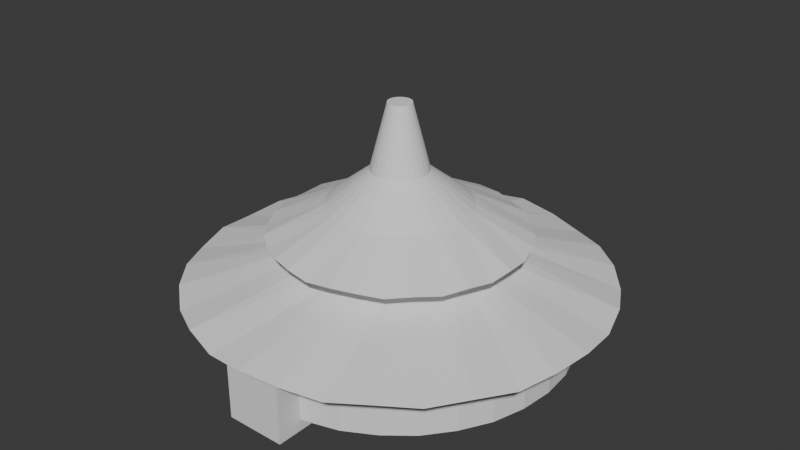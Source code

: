 # Source: hut.blend  (saved by Blender 4.3.34; exported with 4.5.12 LTS)
import bpy
from mathutils import Matrix  # noqa: F401  (used for matrix-valued properties, if any)

bpy.ops.wm.read_factory_settings(use_empty=True)
scene = bpy.context.scene
scene.name = 'Scene'

# ---- collections
col_collection = bpy.data.collections.new('Collection'); scene.collection.children.link(col_collection)

# ---- world
world_world = bpy.data.worlds.new('World'); scene.world = world_world
world_world.use_nodes = True; world_world.node_tree.nodes.clear()
_N = world_world.node_tree.nodes; _L = world_world.node_tree.links
n0 = _N.new('ShaderNodeOutputWorld'); n0.name = 'World Output'; n0.location = (300, 300)
n1 = _N.new('ShaderNodeBackground'); n1.name = 'Background'; n1.location = (10, 300)
n1.inputs[0].default_value = (0.05088, 0.05088, 0.05088, 1.0)
_L.new(n1.outputs[0], n0.inputs[0])
n0.is_active_output = True
world_world.color = (0.05088, 0.05088, 0.05088)
world_world.sun_shadow_jitter_overblur = 0.0

# ---- meshes
me_cylinder = bpy.data.meshes.new('Cylinder')
me_cylinder.from_pydata([(0.0, 28.11, 0.295), (0.0, 15.73, 15.11), (5.483, 27.57, 0.2896), (3.069, 15.43, 15.11), (10.76, 25.97, 0.2228), (6.019, 14.53, 14.94), (15.62, 23.37, 0.2896), (8.739, 13.08, 15.11), (19.87, 19.87, 0.2896), (11.12, 11.12, 14.94), (23.37, 15.62, 0.2228), (13.08, 8.739, 15.11), (25.97, 10.76, 0.2896), (14.53, 6.019, 15.11), (27.57, 5.483, 0.2228), (15.43, 3.069, 14.94), (28.11, 0.0, 0.2896), (15.73, 0.0, 15.11), (27.57, -5.483, 0.2896), (15.43, -3.069, 14.94), (25.97, -10.76, 0.2228), (14.53, -6.019, 15.11), (23.37, -15.62, 0.2896), (13.08, -8.739, 14.94), (19.87, -19.87, 0.2228), (11.12, -11.12, 15.11), (15.62, -23.37, 0.2896), (8.739, -13.08, 14.94), (10.76, -25.97, 0.2228), (6.019, -14.53, 15.11), (5.483, -27.57, 0.2896), (3.069, -15.43, 15.11), (0.0, -28.11, 0.2896), (0.0, -15.73, 14.94), (-5.483, -27.57, 0.2228), (-3.069, -15.43, 15.11), (-10.76, -25.97, 0.2896), (-6.019, -14.53, 15.11), (-15.62, -23.37, 0.2228), (-8.739, -13.08, 14.94), (-19.87, -19.87, 0.2896), (-11.12, -11.12, 15.11), (-23.37, -15.62, 0.2896), (-13.08, -8.739, 14.94), (-25.97, -10.76, 0.2228), (-14.53, -6.019, 15.11), (-27.57, -5.483, 0.2896), (-15.43, -3.069, 15.11), (-28.11, 0.0, 0.2228), (-15.73, 0.0, 14.94), (-27.57, 5.483, 0.2896), (-15.43, 3.069, 15.11), (-25.97, 10.76, 0.2896), (-14.53, 6.019, 14.94), (-23.37, 15.62, 0.2228), (-13.08, 8.739, 15.11), (-19.87, 19.87, 0.2896), (-11.12, 11.12, 15.11), (-15.62, 23.37, 0.2896), (-8.739, 13.08, 14.94), (-10.76, 25.97, 0.2228), (-6.019, 14.53, 15.11), (-5.483, 27.57, 0.2896), (-3.069, 15.43, 14.94), (5.483, 27.57, 9.88), (0.0, 28.11, 10.28), (10.76, 25.97, 9.538), (15.62, 23.37, 9.88), (19.87, 19.87, 9.88), (23.37, 15.62, 9.538), (25.97, 10.76, 9.88), (27.57, 5.483, 9.538), (28.11, 0.0, 9.88), (27.57, -5.483, 9.88), (25.97, -10.76, 9.538), (23.37, -15.62, 9.88), (19.87, -19.87, 9.538), (15.62, -23.37, 9.88), (10.76, -25.97, 9.538), (5.483, -27.57, 9.88), (0.0, -28.11, 9.88), (-5.483, -27.57, 9.538), (-10.76, -25.97, 9.88), (-15.62, -23.37, 9.538), (-19.87, -19.87, 9.88), (-23.37, -15.62, 9.88), (-25.97, -10.76, 9.538), (-27.57, -5.483, 9.88), (-28.11, 0.0, 9.538), (-27.57, 5.483, 9.88), (-25.97, 10.76, 9.88), (-23.37, 15.62, 9.538), (-19.87, 19.87, 9.88), (-15.62, 23.37, 9.88), (-10.76, 25.97, 9.538), (-5.483, 27.57, 9.88), (2.543e-07, 11.51, 22.4), (2.245, 11.29, 22.4), (4.404, 10.63, 22.36), (6.393, 9.568, 22.4), (8.137, 8.137, 22.36), (9.568, 6.393, 22.4), (10.63, 4.404, 22.4), (11.29, 2.245, 22.36), (11.51, 5.6e-08, 22.4), (11.29, -2.245, 22.36), (10.63, -4.404, 22.4), (9.568, -6.393, 22.36), (8.137, -8.137, 22.4), (6.393, -9.568, 22.36), (4.404, -10.63, 22.4), (2.245, -11.29, 22.4), (2.543e-07, -11.51, 22.36), (-2.245, -11.29, 22.4), (-4.404, -10.63, 22.4), (-6.393, -9.568, 22.36), (-8.137, -8.137, 22.4), (-9.568, -6.393, 22.36), (-10.63, -4.404, 22.4), (-11.29, -2.245, 22.4), (-11.51, 5.6e-08, 22.36), (-11.29, 2.245, 22.4), (-10.63, 4.404, 22.36), (-9.568, 6.393, 22.4), (-8.137, 8.137, 22.4), (-6.393, 9.568, 22.36), (-4.404, 10.63, 22.4), (-2.245, 11.29, 22.36), (-1.498e-08, 34.01, 10.28), (6.636, 33.36, 9.64), (13.02, 31.43, 9.122), (18.9, 28.28, 9.64), (24.05, 24.05, 9.64), (28.28, 18.9, 9.122), (31.43, 13.02, 9.64), (33.36, 6.636, 9.122), (34.01, -2.493e-07, 9.64), (33.36, -6.636, 9.64), (31.43, -13.02, 9.122), (28.28, -18.9, 9.64), (24.05, -24.05, 9.122), (18.9, -28.28, 9.64), (13.02, -31.43, 9.122), (6.636, -33.36, 9.64), (-1.498e-08, -34.01, 9.64), (-6.636, -33.36, 9.122), (-13.02, -31.43, 9.64), (-18.9, -28.28, 9.122), (-24.05, -24.05, 9.64), (-28.28, -18.9, 9.64), (-31.43, -13.02, 9.122), (-33.36, -6.636, 9.64), (-34.01, -2.493e-07, 9.122), (-33.36, 6.636, 9.64), (-31.43, 13.02, 9.64), (-28.28, 18.9, 9.122), (-24.05, 24.05, 9.64), (-18.9, 28.28, 9.64), (-13.02, 31.43, 9.122), (-6.636, 33.36, 9.64), (-18.99, -7.868, 17.86), (-20.16, -4.011, 17.86), (20.16, -4.011, 17.5), (18.99, -7.868, 17.86), (-20.56, 1.188e-08, 17.5), (17.09, -11.42, 17.5), (-20.16, 4.011, 17.86), (14.54, -14.54, 17.86), (-18.99, 7.868, 17.5), (11.42, -17.09, 17.5), (-17.09, 11.42, 17.86), (7.868, -18.99, 17.86), (2.763e-07, 20.56, 17.86), (4.011, 20.16, 17.86), (-14.54, 14.54, 17.86), (4.011, -20.16, 17.86), (7.868, 18.99, 17.5), (-11.42, 17.09, 17.5), (2.763e-07, -20.56, 17.5), (11.42, 17.09, 17.86), (-7.868, 18.99, 17.86), (-4.011, -20.16, 17.86), (14.54, 14.54, 17.5), (-4.011, 20.16, 17.5), (-7.868, -18.99, 17.86), (17.09, 11.42, 17.86), (-11.42, -17.09, 17.5), (18.99, 7.868, 17.86), (-14.54, -14.54, 17.86), (20.16, 4.011, 17.5), (-17.09, -11.42, 17.5), (20.56, 1.188e-08, 17.86), (-15.43, -3.069, 18.17), (14.53, -6.019, 18.17), (-15.73, 0.0, 17.98), (13.08, -8.739, 17.98), (-15.43, 3.069, 18.17), (11.12, -11.12, 18.17), (-14.53, 6.019, 17.98), (8.739, -13.08, 17.98), (-13.08, 8.739, 18.17), (6.019, -14.53, 18.17), (3.069, 15.43, 18.17), (-11.12, 11.12, 18.17), (3.069, -15.43, 18.17), (6.019, 14.53, 17.98), (-8.739, 13.08, 17.98), (1.771e-07, -15.73, 17.98), (8.739, 13.08, 18.17), (-6.019, 14.53, 18.17), (-3.069, -15.43, 18.17), (11.12, 11.12, 17.98), (-3.069, 15.43, 17.98), (-6.019, -14.53, 18.17), (13.08, 8.739, 18.17), (-8.739, -13.08, 17.98), (14.53, 6.019, 18.17), (-11.12, -11.12, 18.17), (15.43, 3.069, 17.98), (-13.08, -8.739, 17.98), (15.73, 0.0, 18.17), (-14.53, -6.019, 18.17), (15.43, -3.069, 17.98), (1.771e-07, 15.73, 18.17), (0.8991, 4.52, 27.83), (-7.893e-07, 4.609, 27.83), (1.764, 4.258, 27.83), (2.561, 3.832, 27.83), (3.259, 3.259, 27.83), (3.832, 2.561, 27.83), (4.258, 1.764, 27.83), (4.52, 0.8991, 27.83), (4.609, 4.563e-09, 27.83), (4.52, -0.8991, 27.83), (4.258, -1.764, 27.83), (3.832, -2.561, 27.83), (3.259, -3.259, 27.83), (2.561, -3.832, 27.83), (1.764, -4.258, 27.83), (0.8991, -4.52, 27.83), (-7.893e-07, -4.609, 27.83), (-0.8991, -4.52, 27.83), (-1.764, -4.258, 27.83), (-2.561, -3.832, 27.83), (-3.259, -3.259, 27.83), (-3.832, -2.561, 27.83), (-4.258, -1.764, 27.83), (-4.52, -0.8991, 27.83), (-4.609, 4.563e-09, 27.83), (-4.52, 0.8991, 27.83), (-4.258, 1.764, 27.83), (-3.832, 2.561, 27.83), (-3.259, 3.259, 27.83), (-2.561, 3.832, 27.83), (-1.764, 4.258, 27.83), (-0.8991, 4.52, 27.83), (0.3717, 1.869, 38.4), (-2.897e-06, 1.905, 38.4), (0.7291, 1.76, 38.4), (1.059, 1.584, 38.4), (1.347, 1.347, 38.4), (1.584, 1.059, 38.4), (1.76, 0.7291, 38.4), (1.869, 0.3717, 38.4), (1.905, 3.685e-08, 38.4), (1.869, -0.3717, 38.4), (1.76, -0.7291, 38.4), (1.584, -1.059, 38.4), (1.347, -1.347, 38.4), (1.059, -1.584, 38.4), (0.7291, -1.76, 38.4), (0.3717, -1.869, 38.4), (-2.897e-06, -1.905, 38.4), (-0.3717, -1.869, 38.4), (-0.7291, -1.76, 38.4), (-1.059, -1.584, 38.4), (-1.347, -1.347, 38.4), (-1.584, -1.059, 38.4), (-1.76, -0.7291, 38.4), (-1.869, -0.3717, 38.4), (-1.905, 3.685e-08, 38.4), (-1.869, 0.3717, 38.4), (-1.76, 0.7291, 38.4), (-1.584, 1.059, 38.4), (-1.347, 1.347, 38.4), (-1.059, 1.584, 38.4), (-0.7291, 1.76, 38.4), (-0.3717, 1.869, 38.4)], [], [(0, 65, 64, 2), (2, 64, 66, 4), (4, 66, 67, 6), (6, 67, 68, 8), (8, 68, 69, 10), (10, 69, 70, 12), (12, 70, 71, 14), (14, 71, 72, 16), (16, 72, 73, 18), (18, 73, 74, 20), (20, 74, 75, 22), (22, 75, 76, 24), (24, 76, 77, 26), (26, 77, 78, 28), (28, 78, 79, 30), (30, 79, 80, 32), (32, 80, 81, 34), (34, 81, 82, 36), (36, 82, 83, 38), (38, 83, 84, 40), (40, 84, 85, 42), (42, 85, 86, 44), (44, 86, 87, 46), (46, 87, 88, 48), (48, 88, 89, 50), (50, 89, 90, 52), (52, 90, 91, 54), (54, 91, 92, 56), (56, 92, 93, 58), (58, 93, 94, 60), (161, 160, 118, 119), (60, 94, 95, 62), (62, 95, 65, 0), (0, 2, 4, 6, 8, 10, 12, 14, 16, 18, 20, 22, 24, 26, 28, 30, 32, 34, 36, 38, 40, 42, 44, 46, 48, 50, 52, 54, 56, 58, 60, 62), (128, 129, 64, 65), (129, 130, 66, 64), (130, 131, 67, 66), (131, 132, 68, 67), (132, 133, 69, 68), (133, 134, 70, 69), (134, 135, 71, 70), (135, 136, 72, 71), (136, 137, 73, 72), (137, 138, 74, 73), (138, 139, 75, 74), (139, 140, 76, 75), (140, 141, 77, 76), (141, 142, 78, 77), (142, 143, 79, 78), (143, 144, 80, 79), (144, 145, 81, 80), (145, 146, 82, 81), (146, 147, 83, 82), (147, 148, 84, 83), (148, 149, 85, 84), (149, 150, 86, 85), (150, 151, 87, 86), (151, 152, 88, 87), (152, 153, 89, 88), (153, 154, 90, 89), (154, 155, 91, 90), (155, 156, 92, 91), (156, 157, 93, 92), (157, 158, 94, 93), (158, 159, 95, 94), (159, 128, 65, 95), (109, 108, 236, 237), (163, 162, 105, 106), (164, 161, 119, 120), (165, 163, 106, 107), (166, 164, 120, 121), (167, 165, 107, 108), (168, 166, 121, 122), (169, 167, 108, 109), (170, 168, 122, 123), (171, 169, 109, 110), (173, 172, 96, 97), (174, 170, 123, 124), (175, 171, 110, 111), (176, 173, 97, 98), (177, 174, 124, 125), (178, 175, 111, 112), (179, 176, 98, 99), (180, 177, 125, 126), (181, 178, 112, 113), (182, 179, 99, 100), (183, 180, 126, 127), (184, 181, 113, 114), (185, 182, 100, 101), (172, 183, 127, 96), (186, 184, 114, 115), (187, 185, 101, 102), (188, 186, 115, 116), (189, 187, 102, 103), (190, 188, 116, 117), (191, 189, 103, 104), (160, 190, 117, 118), (162, 191, 104, 105), (63, 1, 128, 159), (61, 63, 159, 158), (59, 61, 158, 157), (57, 59, 157, 156), (55, 57, 156, 155), (53, 55, 155, 154), (51, 53, 154, 153), (49, 51, 153, 152), (47, 49, 152, 151), (45, 47, 151, 150), (43, 45, 150, 149), (41, 43, 149, 148), (39, 41, 148, 147), (37, 39, 147, 146), (35, 37, 146, 145), (33, 35, 145, 144), (31, 33, 144, 143), (29, 31, 143, 142), (27, 29, 142, 141), (25, 27, 141, 140), (23, 25, 140, 139), (21, 23, 139, 138), (19, 21, 138, 137), (17, 19, 137, 136), (15, 17, 136, 135), (13, 15, 135, 134), (11, 13, 134, 133), (9, 11, 133, 132), (7, 9, 132, 131), (5, 7, 131, 130), (3, 5, 130, 129), (1, 3, 129, 128), (222, 220, 191, 162), (221, 219, 190, 160), (220, 218, 189, 191), (219, 217, 188, 190), (218, 216, 187, 189), (217, 215, 186, 188), (216, 214, 185, 187), (215, 213, 184, 186), (223, 212, 183, 172), (214, 211, 182, 185), (213, 210, 181, 184), (212, 209, 180, 183), (211, 208, 179, 182), (210, 207, 178, 181), (209, 206, 177, 180), (208, 205, 176, 179), (207, 204, 175, 178), (206, 203, 174, 177), (205, 202, 173, 176), (204, 201, 171, 175), (203, 200, 170, 174), (202, 223, 172, 173), (201, 199, 169, 171), (200, 198, 168, 170), (199, 197, 167, 169), (198, 196, 166, 168), (197, 195, 165, 167), (196, 194, 164, 166), (195, 193, 163, 165), (194, 192, 161, 164), (193, 222, 162, 163), (192, 221, 160, 161), (47, 45, 221, 192), (21, 19, 222, 193), (49, 47, 192, 194), (23, 21, 193, 195), (51, 49, 194, 196), (25, 23, 195, 197), (53, 51, 196, 198), (27, 25, 197, 199), (55, 53, 198, 200), (29, 27, 199, 201), (3, 1, 223, 202), (57, 55, 200, 203), (31, 29, 201, 204), (5, 3, 202, 205), (59, 57, 203, 206), (33, 31, 204, 207), (7, 5, 205, 208), (61, 59, 206, 209), (35, 33, 207, 210), (9, 7, 208, 211), (63, 61, 209, 212), (37, 35, 210, 213), (11, 9, 211, 214), (1, 63, 212, 223), (39, 37, 213, 215), (13, 11, 214, 216), (41, 39, 215, 217), (15, 13, 216, 218), (43, 41, 217, 219), (17, 15, 218, 220), (45, 43, 219, 221), (19, 17, 220, 222), (249, 248, 280, 281), (123, 122, 250, 251), (110, 109, 237, 238), (97, 96, 225, 224), (124, 123, 251, 252), (111, 110, 238, 239), (98, 97, 224, 226), (125, 124, 252, 253), (112, 111, 239, 240), (99, 98, 226, 227), (126, 125, 253, 254), (113, 112, 240, 241), (100, 99, 227, 228), (127, 126, 254, 255), (114, 113, 241, 242), (101, 100, 228, 229), (96, 127, 255, 225), (115, 114, 242, 243), (102, 101, 229, 230), (116, 115, 243, 244), (103, 102, 230, 231), (117, 116, 244, 245), (104, 103, 231, 232), (118, 117, 245, 246), (105, 104, 232, 233), (119, 118, 246, 247), (106, 105, 233, 234), (120, 119, 247, 248), (107, 106, 234, 235), (121, 120, 248, 249), (108, 107, 235, 236), (122, 121, 249, 250), (256, 257, 287, 286, 285, 284, 283, 282, 281, 280, 279, 278, 277, 276, 275, 274, 273, 272, 271, 270, 269, 268, 267, 266, 265, 264, 263, 262, 261, 260, 259, 258), (236, 235, 267, 268), (250, 249, 281, 282), (237, 236, 268, 269), (251, 250, 282, 283), (238, 237, 269, 270), (224, 225, 257, 256), (252, 251, 283, 284), (239, 238, 270, 271), (226, 224, 256, 258), (253, 252, 284, 285), (240, 239, 271, 272), (227, 226, 258, 259), (254, 253, 285, 286), (241, 240, 272, 273), (228, 227, 259, 260), (255, 254, 286, 287), (242, 241, 273, 274), (229, 228, 260, 261), (225, 255, 287, 257), (243, 242, 274, 275), (230, 229, 261, 262), (244, 243, 275, 276), (231, 230, 262, 263), (245, 244, 276, 277), (232, 231, 263, 264), (246, 245, 277, 278), (233, 232, 264, 265), (247, 246, 278, 279), (234, 233, 265, 266), (248, 247, 279, 280), (235, 234, 266, 267)])
_uv = me_cylinder.uv_layers.new(name='UVMap')
_uv.uv.foreach_set('vector', [1.0, 0.5, 1.0, 1.0, 0.9688, 1.0, 0.9688, 0.5, 0.9688, 0.5, 0.9688, 1.0, 0.9375, 1.0, 0.9375, 0.5, 0.9375, 0.5, 0.9375, 1.0, 0.9062, 1.0, 0.9062, 0.5, 0.9062, 0.5, 0.9062, 1.0, 0.875, 1.0, 0.875, 0.5, 0.875, 0.5, 0.875, 1.0, 0.8438, 1.0, 0.8438, 0.5, 0.8438, 0.5, 0.8438, 1.0, 0.8125, 1.0, 0.8125, 0.5, 0.8125, 0.5, 0.8125, 1.0, 0.7812, 1.0, 0.7812, 0.5, 0.7812, 0.5, 0.7812, 1.0, 0.75, 1.0, 0.75, 0.5, 0.75, 0.5, 0.75, 1.0, 0.7188, 1.0, 0.7188, 0.5, 0.7188, 0.5, 0.7188, 1.0, 0.6875, 1.0, 0.6875, 0.5, 0.6875, 0.5, 0.6875, 1.0, 0.6562, 1.0, 0.6562, 0.5, 0.6562, 0.5, 0.6562, 1.0, 0.625, 1.0, 0.625, 0.5, 0.625, 0.5, 0.625, 1.0, 0.5938, 1.0, 0.5938, 0.5, 0.5938, 0.5, 0.5938, 1.0, 0.5625, 1.0, 0.5625, 0.5, 0.5625, 0.5, 0.5625, 1.0, 0.5312, 1.0, 0.5312, 0.5, 0.5312, 0.5, 0.5312, 1.0, 0.5, 1.0, 0.5, 0.5, 0.5, 0.5, 0.5, 1.0, 0.4688, 1.0, 0.4688, 0.5, 0.4688, 0.5, 0.4688, 1.0, 0.4375, 1.0, 0.4375, 0.5, 0.4375, 0.5, 0.4375, 1.0, 0.4062, 1.0, 0.4062, 0.5, 0.4062, 0.5, 0.4062, 1.0, 0.375, 1.0, 0.375, 0.5, 0.375, 0.5, 0.375, 1.0, 0.3438, 1.0, 0.3438, 0.5, 0.3438, 0.5, 0.3438, 1.0, 0.3125, 1.0, 0.3125, 0.5, 0.3125, 0.5, 0.3125, 1.0, 0.2812, 1.0, 0.2812, 0.5, 0.2812, 0.5, 0.2812, 1.0, 0.25, 1.0, 0.25, 0.5, 0.25, 0.5, 0.25, 1.0, 0.2188, 1.0, 0.2188, 0.5, 0.2188, 0.5, 0.2188, 1.0, 0.1875, 1.0, 0.1875, 0.5, 0.1875, 0.5, 0.1875, 1.0, 0.1562, 1.0, 0.1562, 0.5, 0.1562, 0.5, 0.1562, 1.0, 0.125, 1.0, 0.125, 0.5, 0.125, 0.5, 0.125, 1.0, 0.09375, 1.0, 0.09375, 0.5, 0.09375, 0.5, 0.09375, 1.0, 0.0625, 1.0, 0.0625, 0.5, 0.1183, 0.2238, 0.1259, 0.1986, 0.1259, 0.1986, 0.1183, 0.2238, 0.0625, 0.5, 0.0625, 1.0, 0.03125, 1.0, 0.03125, 0.5, 0.03125, 0.5, 0.03125, 1.0, 0.0, 1.0, 0.0, 0.5, 0.75, 0.49, 0.7968, 0.4854, 0.8418, 0.4717, 0.8833, 0.4496, 0.9197, 0.4197, 0.9496, 0.3833, 0.9717, 0.3418, 0.9854, 0.2968, 0.99, 0.25, 0.9854, 0.2032, 0.9717, 0.1582, 0.9496, 0.1167, 0.9197, 0.08029, 0.8833, 0.05045, 0.8418, 0.02827, 0.7968, 0.01461, 0.75, 0.01, 0.7032, 0.01461, 0.6582, 0.02827, 0.6167, 0.05045, 0.5803, 0.08029, 0.5504, 0.1167, 0.5283, 0.1582, 0.5146, 0.2032, 0.51, 0.25, 0.5146, 0.2968, 0.5283, 0.3418, 0.5504, 0.3833, 0.5803, 0.4197, 0.6167, 0.4496, 0.6582, 0.4717, 0.7032, 0.4854, 0.25, 0.4882, 0.2965, 0.4837, 0.2968, 0.4854, 0.25, 0.49, 0.2965, 0.4837, 0.3412, 0.4701, 0.3418, 0.4717, 0.2968, 0.4854, 0.3412, 0.4701, 0.3824, 0.4481, 0.3833, 0.4496, 0.3418, 0.4717, 0.3824, 0.4481, 0.4185, 0.4185, 0.4197, 0.4197, 0.3833, 0.4496, 0.4185, 0.4185, 0.4481, 0.3824, 0.4496, 0.3833, 0.4197, 0.4197, 0.4481, 0.3824, 0.4701, 0.3412, 0.4717, 0.3418, 0.4496, 0.3833, 0.4701, 0.3412, 0.4837, 0.2965, 0.4854, 0.2968, 0.4717, 0.3418, 0.4837, 0.2965, 0.4882, 0.25, 0.49, 0.25, 0.4854, 0.2968, 0.4882, 0.25, 0.4837, 0.2035, 0.4854, 0.2032, 0.49, 0.25, 0.4837, 0.2035, 0.4701, 0.1588, 0.4717, 0.1582, 0.4854, 0.2032, 0.4701, 0.1588, 0.4481, 0.1176, 0.4496, 0.1167, 0.4717, 0.1582, 0.4481, 0.1176, 0.4185, 0.08154, 0.4197, 0.08029, 0.4496, 0.1167, 0.4185, 0.08154, 0.3824, 0.05191, 0.3833, 0.05045, 0.4197, 0.08029, 0.3824, 0.05191, 0.3412, 0.0299, 0.3418, 0.02827, 0.3833, 0.05045, 0.3412, 0.0299, 0.2965, 0.01634, 0.2968, 0.01461, 0.3418, 0.02827, 0.2965, 0.01634, 0.25, 0.01176, 0.25, 0.01, 0.2968, 0.01461, 0.25, 0.01176, 0.2035, 0.01634, 0.2032, 0.01461, 0.25, 0.01, 0.2035, 0.01634, 0.1588, 0.0299, 0.1582, 0.02827, 0.2032, 0.01461, 0.1588, 0.0299, 0.1176, 0.05191, 0.1167, 0.05045, 0.1582, 0.02827, 0.1176, 0.05191, 0.08154, 0.08154, 0.08029, 0.08029, 0.1167, 0.05045, 0.08154, 0.08154, 0.05191, 0.1176, 0.05045, 0.1167, 0.08029, 0.08029, 0.05191, 0.1176, 0.0299, 0.1588, 0.02827, 0.1582, 0.05045, 0.1167, 0.0299, 0.1588, 0.01634, 0.2035, 0.01461, 0.2032, 0.02827, 0.1582, 0.01634, 0.2035, 0.01176, 0.25, 0.01, 0.25, 0.01461, 0.2032, 0.01176, 0.25, 0.01634, 0.2965, 0.01461, 0.2968, 0.01, 0.25, 0.01634, 0.2965, 0.0299, 0.3412, 0.02827, 0.3418, 0.01461, 0.2968, 0.0299, 0.3412, 0.05191, 0.3824, 0.05045, 0.3833, 0.02827, 0.3418, 0.05191, 0.3824, 0.08154, 0.4185, 0.08029, 0.4197, 0.05045, 0.3833, 0.08154, 0.4185, 0.1176, 0.4481, 0.1167, 0.4496, 0.08029, 0.4197, 0.1176, 0.4481, 0.1588, 0.4701, 0.1582, 0.4717, 0.1167, 0.4496, 0.1588, 0.4701, 0.2035, 0.4837, 0.2032, 0.4854, 0.1582, 0.4717, 0.2035, 0.4837, 0.25, 0.4882, 0.25, 0.49, 0.2032, 0.4854, 0.3246, 0.1383, 0.345, 0.155, 0.345, 0.155, 0.3246, 0.1383, 0.3741, 0.1986, 0.3817, 0.2238, 0.3817, 0.2238, 0.3741, 0.1986, 0.1157, 0.25, 0.1183, 0.2238, 0.1183, 0.2238, 0.1157, 0.25, 0.3617, 0.1754, 0.3741, 0.1986, 0.3741, 0.1986, 0.3617, 0.1754, 0.1183, 0.2762, 0.1157, 0.25, 0.1157, 0.25, 0.1183, 0.2762, 0.345, 0.155, 0.3617, 0.1754, 0.3617, 0.1754, 0.345, 0.155, 0.1259, 0.3014, 0.1183, 0.2762, 0.1183, 0.2762, 0.1259, 0.3014, 0.3246, 0.1383, 0.345, 0.155, 0.345, 0.155, 0.3246, 0.1383, 0.1383, 0.3246, 0.1259, 0.3014, 0.1259, 0.3014, 0.1383, 0.3246, 0.3014, 0.1259, 0.3246, 0.1383, 0.3246, 0.1383, 0.3014, 0.1259, 0.2762, 0.3817, 0.25, 0.3843, 0.25, 0.3843, 0.2762, 0.3817, 0.155, 0.345, 0.1383, 0.3246, 0.1383, 0.3246, 0.155, 0.345, 0.2762, 0.1183, 0.3014, 0.1259, 0.3014, 0.1259, 0.2762, 0.1183, 0.3014, 0.3741, 0.2762, 0.3817, 0.2762, 0.3817, 0.3014, 0.3741, 0.1754, 0.3617, 0.155, 0.345, 0.155, 0.345, 0.1754, 0.3617, 0.25, 0.1157, 0.2762, 0.1183, 0.2762, 0.1183, 0.25, 0.1157, 0.3246, 0.3617, 0.3014, 0.3741, 0.3014, 0.3741, 0.3246, 0.3617, 0.1986, 0.3741, 0.1754, 0.3617, 0.1754, 0.3617, 0.1986, 0.3741, 0.2238, 0.1183, 0.25, 0.1157, 0.25, 0.1157, 0.2238, 0.1183, 0.345, 0.345, 0.3246, 0.3617, 0.3246, 0.3617, 0.345, 0.345, 0.2238, 0.3817, 0.1986, 0.3741, 0.1986, 0.3741, 0.2238, 0.3817, 0.1986, 0.1259, 0.2238, 0.1183, 0.2238, 0.1183, 0.1986, 0.1259, 0.3617, 0.3246, 0.345, 0.345, 0.345, 0.345, 0.3617, 0.3246, 0.25, 0.3843, 0.2238, 0.3817, 0.2238, 0.3817, 0.25, 0.3843, 0.1754, 0.1383, 0.1986, 0.1259, 0.1986, 0.1259, 0.1754, 0.1383, 0.3741, 0.3014, 0.3617, 0.3246, 0.3617, 0.3246, 0.3741, 0.3014, 0.155, 0.155, 0.1754, 0.1383, 0.1754, 0.1383, 0.155, 0.155, 0.3817, 0.2762, 0.3741, 0.3014, 0.3741, 0.3014, 0.3817, 0.2762, 0.1383, 0.1754, 0.155, 0.155, 0.155, 0.155, 0.1383, 0.1754, 0.3843, 0.25, 0.3817, 0.2762, 0.3817, 0.2762, 0.3843, 0.25, 0.1259, 0.1986, 0.1383, 0.1754, 0.1383, 0.1754, 0.1259, 0.1986, 0.3817, 0.2238, 0.3843, 0.25, 0.3843, 0.25, 0.3817, 0.2238, 0.2238, 0.3817, 0.25, 0.3843, 0.25, 0.4882, 0.2035, 0.4837, 0.1986, 0.3741, 0.2238, 0.3817, 0.2035, 0.4837, 0.1588, 0.4701, 0.1754, 0.3617, 0.1986, 0.3741, 0.1588, 0.4701, 0.1176, 0.4481, 0.155, 0.345, 0.1754, 0.3617, 0.1176, 0.4481, 0.08154, 0.4185, 0.1383, 0.3246, 0.155, 0.345, 0.08154, 0.4185, 0.05191, 0.3824, 0.1259, 0.3014, 0.1383, 0.3246, 0.05191, 0.3824, 0.0299, 0.3412, 0.1183, 0.2762, 0.1259, 0.3014, 0.0299, 0.3412, 0.01634, 0.2965, 0.1157, 0.25, 0.1183, 0.2762, 0.01634, 0.2965, 0.01176, 0.25, 0.1183, 0.2238, 0.1157, 0.25, 0.01176, 0.25, 0.01634, 0.2035, 0.1259, 0.1986, 0.1183, 0.2238, 0.01634, 0.2035, 0.0299, 0.1588, 0.1383, 0.1754, 0.1259, 0.1986, 0.0299, 0.1588, 0.05191, 0.1176, 0.155, 0.155, 0.1383, 0.1754, 0.05191, 0.1176, 0.08154, 0.08154, 0.1754, 0.1383, 0.155, 0.155, 0.08154, 0.08154, 0.1176, 0.05191, 0.1986, 0.1259, 0.1754, 0.1383, 0.1176, 0.05191, 0.1588, 0.0299, 0.2238, 0.1183, 0.1986, 0.1259, 0.1588, 0.0299, 0.2035, 0.01634, 0.25, 0.1157, 0.2238, 0.1183, 0.2035, 0.01634, 0.25, 0.01176, 0.2762, 0.1183, 0.25, 0.1157, 0.25, 0.01176, 0.2965, 0.01634, 0.3014, 0.1259, 0.2762, 0.1183, 0.2965, 0.01634, 0.3412, 0.0299, 0.3246, 0.1383, 0.3014, 0.1259, 0.3412, 0.0299, 0.3824, 0.05191, 0.345, 0.155, 0.3246, 0.1383, 0.3824, 0.05191, 0.4185, 0.08154, 0.3617, 0.1754, 0.345, 0.155, 0.4185, 0.08154, 0.4481, 0.1176, 0.3741, 0.1986, 0.3617, 0.1754, 0.4481, 0.1176, 0.4701, 0.1588, 0.3817, 0.2238, 0.3741, 0.1986, 0.4701, 0.1588, 0.4837, 0.2035, 0.3843, 0.25, 0.3817, 0.2238, 0.4837, 0.2035, 0.4882, 0.25, 0.3817, 0.2762, 0.3843, 0.25, 0.4882, 0.25, 0.4837, 0.2965, 0.3741, 0.3014, 0.3817, 0.2762, 0.4837, 0.2965, 0.4701, 0.3412, 0.3617, 0.3246, 0.3741, 0.3014, 0.4701, 0.3412, 0.4481, 0.3824, 0.345, 0.345, 0.3617, 0.3246, 0.4481, 0.3824, 0.4185, 0.4185, 0.3246, 0.3617, 0.345, 0.345, 0.4185, 0.4185, 0.3824, 0.4481, 0.3014, 0.3741, 0.3246, 0.3617, 0.3824, 0.4481, 0.3412, 0.4701, 0.2762, 0.3817, 0.3014, 0.3741, 0.3412, 0.4701, 0.2965, 0.4837, 0.25, 0.3843, 0.2762, 0.3817, 0.2965, 0.4837, 0.25, 0.4882, 0.3817, 0.2238, 0.3843, 0.25, 0.3843, 0.25, 0.3817, 0.2238, 0.1259, 0.1986, 0.1383, 0.1754, 0.1383, 0.1754, 0.1259, 0.1986, 0.3843, 0.25, 0.3817, 0.2762, 0.3817, 0.2762, 0.3843, 0.25, 0.1383, 0.1754, 0.155, 0.155, 0.155, 0.155, 0.1383, 0.1754, 0.3817, 0.2762, 0.3741, 0.3014, 0.3741, 0.3014, 0.3817, 0.2762, 0.155, 0.155, 0.1754, 0.1383, 0.1754, 0.1383, 0.155, 0.155, 0.3741, 0.3014, 0.3617, 0.3246, 0.3617, 0.3246, 0.3741, 0.3014, 0.1754, 0.1383, 0.1986, 0.1259, 0.1986, 0.1259, 0.1754, 0.1383, 0.25, 0.3843, 0.2238, 0.3817, 0.2238, 0.3817, 0.25, 0.3843, 0.3617, 0.3246, 0.345, 0.345, 0.345, 0.345, 0.3617, 0.3246, 0.1986, 0.1259, 0.2238, 0.1183, 0.2238, 0.1183, 0.1986, 0.1259, 0.2238, 0.3817, 0.1986, 0.3741, 0.1986, 0.3741, 0.2238, 0.3817, 0.345, 0.345, 0.3246, 0.3617, 0.3246, 0.3617, 0.345, 0.345, 0.2238, 0.1183, 0.25, 0.1157, 0.25, 0.1157, 0.2238, 0.1183, 0.1986, 0.3741, 0.1754, 0.3617, 0.1754, 0.3617, 0.1986, 0.3741, 0.3246, 0.3617, 0.3014, 0.3741, 0.3014, 0.3741, 0.3246, 0.3617, 0.25, 0.1157, 0.2762, 0.1183, 0.2762, 0.1183, 0.25, 0.1157, 0.1754, 0.3617, 0.155, 0.345, 0.155, 0.345, 0.1754, 0.3617, 0.3014, 0.3741, 0.2762, 0.3817, 0.2762, 0.3817, 0.3014, 0.3741, 0.2762, 0.1183, 0.3014, 0.1259, 0.3014, 0.1259, 0.2762, 0.1183, 0.155, 0.345, 0.1383, 0.3246, 0.1383, 0.3246, 0.155, 0.345, 0.2762, 0.3817, 0.25, 0.3843, 0.25, 0.3843, 0.2762, 0.3817, 0.3014, 0.1259, 0.3246, 0.1383, 0.3246, 0.1383, 0.3014, 0.1259, 0.1383, 0.3246, 0.1259, 0.3014, 0.1259, 0.3014, 0.1383, 0.3246, 0.3246, 0.1383, 0.345, 0.155, 0.345, 0.155, 0.3246, 0.1383, 0.1259, 0.3014, 0.1183, 0.2762, 0.1183, 0.2762, 0.1259, 0.3014, 0.345, 0.155, 0.3617, 0.1754, 0.3617, 0.1754, 0.345, 0.155, 0.1183, 0.2762, 0.1157, 0.25, 0.1157, 0.25, 0.1183, 0.2762, 0.3617, 0.1754, 0.3741, 0.1986, 0.3741, 0.1986, 0.3617, 0.1754, 0.1157, 0.25, 0.1183, 0.2238, 0.1183, 0.2238, 0.1157, 0.25, 0.3741, 0.1986, 0.3817, 0.2238, 0.3817, 0.2238, 0.3741, 0.1986, 0.1183, 0.2238, 0.1259, 0.1986, 0.1259, 0.1986, 0.1183, 0.2238, 0.1183, 0.2238, 0.1259, 0.1986, 0.1259, 0.1986, 0.1183, 0.2238, 0.3741, 0.1986, 0.3817, 0.2238, 0.3817, 0.2238, 0.3741, 0.1986, 0.1157, 0.25, 0.1183, 0.2238, 0.1183, 0.2238, 0.1157, 0.25, 0.3617, 0.1754, 0.3741, 0.1986, 0.3741, 0.1986, 0.3617, 0.1754, 0.1183, 0.2762, 0.1157, 0.25, 0.1157, 0.25, 0.1183, 0.2762, 0.345, 0.155, 0.3617, 0.1754, 0.3617, 0.1754, 0.345, 0.155, 0.1259, 0.3014, 0.1183, 0.2762, 0.1183, 0.2762, 0.1259, 0.3014, 0.3246, 0.1383, 0.345, 0.155, 0.345, 0.155, 0.3246, 0.1383, 0.1383, 0.3246, 0.1259, 0.3014, 0.1259, 0.3014, 0.1383, 0.3246, 0.3014, 0.1259, 0.3246, 0.1383, 0.3246, 0.1383, 0.3014, 0.1259, 0.2762, 0.3817, 0.25, 0.3843, 0.25, 0.3843, 0.2762, 0.3817, 0.155, 0.345, 0.1383, 0.3246, 0.1383, 0.3246, 0.155, 0.345, 0.2762, 0.1183, 0.3014, 0.1259, 0.3014, 0.1259, 0.2762, 0.1183, 0.3014, 0.3741, 0.2762, 0.3817, 0.2762, 0.3817, 0.3014, 0.3741, 0.1754, 0.3617, 0.155, 0.345, 0.155, 0.345, 0.1754, 0.3617, 0.25, 0.1157, 0.2762, 0.1183, 0.2762, 0.1183, 0.25, 0.1157, 0.3246, 0.3617, 0.3014, 0.3741, 0.3014, 0.3741, 0.3246, 0.3617, 0.1986, 0.3741, 0.1754, 0.3617, 0.1754, 0.3617, 0.1986, 0.3741, 0.2238, 0.1183, 0.25, 0.1157, 0.25, 0.1157, 0.2238, 0.1183, 0.345, 0.345, 0.3246, 0.3617, 0.3246, 0.3617, 0.345, 0.345, 0.2238, 0.3817, 0.1986, 0.3741, 0.1986, 0.3741, 0.2238, 0.3817, 0.1986, 0.1259, 0.2238, 0.1183, 0.2238, 0.1183, 0.1986, 0.1259, 0.3617, 0.3246, 0.345, 0.345, 0.345, 0.345, 0.3617, 0.3246, 0.25, 0.3843, 0.2238, 0.3817, 0.2238, 0.3817, 0.25, 0.3843, 0.1754, 0.1383, 0.1986, 0.1259, 0.1986, 0.1259, 0.1754, 0.1383, 0.3741, 0.3014, 0.3617, 0.3246, 0.3617, 0.3246, 0.3741, 0.3014, 0.155, 0.155, 0.1754, 0.1383, 0.1754, 0.1383, 0.155, 0.155, 0.3817, 0.2762, 0.3741, 0.3014, 0.3741, 0.3014, 0.3817, 0.2762, 0.1383, 0.1754, 0.155, 0.155, 0.155, 0.155, 0.1383, 0.1754, 0.3843, 0.25, 0.3817, 0.2762, 0.3817, 0.2762, 0.3843, 0.25, 0.1259, 0.1986, 0.1383, 0.1754, 0.1383, 0.1754, 0.1259, 0.1986, 0.3817, 0.2238, 0.3843, 0.25, 0.3843, 0.25, 0.3817, 0.2238, 0.1183, 0.2762, 0.1157, 0.25, 0.1157, 0.25, 0.1183, 0.2762, 0.1383, 0.3246, 0.1259, 0.3014, 0.1259, 0.3014, 0.1383, 0.3246, 0.3014, 0.1259, 0.3246, 0.1383, 0.3246, 0.1383, 0.3014, 0.1259, 0.2762, 0.3817, 0.25, 0.3843, 0.25, 0.3843, 0.2762, 0.3817, 0.155, 0.345, 0.1383, 0.3246, 0.1383, 0.3246, 0.155, 0.345, 0.2762, 0.1183, 0.3014, 0.1259, 0.3014, 0.1259, 0.2762, 0.1183, 0.3014, 0.3741, 0.2762, 0.3817, 0.2762, 0.3817, 0.3014, 0.3741, 0.1754, 0.3617, 0.155, 0.345, 0.155, 0.345, 0.1754, 0.3617, 0.25, 0.1157, 0.2762, 0.1183, 0.2762, 0.1183, 0.25, 0.1157, 0.3246, 0.3617, 0.3014, 0.3741, 0.3014, 0.3741, 0.3246, 0.3617, 0.1986, 0.3741, 0.1754, 0.3617, 0.1754, 0.3617, 0.1986, 0.3741, 0.2238, 0.1183, 0.25, 0.1157, 0.25, 0.1157, 0.2238, 0.1183, 0.345, 0.345, 0.3246, 0.3617, 0.3246, 0.3617, 0.345, 0.345, 0.2238, 0.3817, 0.1986, 0.3741, 0.1986, 0.3741, 0.2238, 0.3817, 0.1986, 0.1259, 0.2238, 0.1183, 0.2238, 0.1183, 0.1986, 0.1259, 0.3617, 0.3246, 0.345, 0.345, 0.345, 0.345, 0.3617, 0.3246, 0.25, 0.3843, 0.2238, 0.3817, 0.2238, 0.3817, 0.25, 0.3843, 0.1754, 0.1383, 0.1986, 0.1259, 0.1986, 0.1259, 0.1754, 0.1383, 0.3741, 0.3014, 0.3617, 0.3246, 0.3617, 0.3246, 0.3741, 0.3014, 0.155, 0.155, 0.1754, 0.1383, 0.1754, 0.1383, 0.155, 0.155, 0.3817, 0.2762, 0.3741, 0.3014, 0.3741, 0.3014, 0.3817, 0.2762, 0.1383, 0.1754, 0.155, 0.155, 0.155, 0.155, 0.1383, 0.1754, 0.3843, 0.25, 0.3817, 0.2762, 0.3817, 0.2762, 0.3843, 0.25, 0.1259, 0.1986, 0.1383, 0.1754, 0.1383, 0.1754, 0.1259, 0.1986, 0.3817, 0.2238, 0.3843, 0.25, 0.3843, 0.25, 0.3817, 0.2238, 0.1183, 0.2238, 0.1259, 0.1986, 0.1259, 0.1986, 0.1183, 0.2238, 0.3741, 0.1986, 0.3817, 0.2238, 0.3817, 0.2238, 0.3741, 0.1986, 0.1157, 0.25, 0.1183, 0.2238, 0.1183, 0.2238, 0.1157, 0.25, 0.3617, 0.1754, 0.3741, 0.1986, 0.3741, 0.1986, 0.3617, 0.1754, 0.1183, 0.2762, 0.1157, 0.25, 0.1157, 0.25, 0.1183, 0.2762, 0.345, 0.155, 0.3617, 0.1754, 0.3617, 0.1754, 0.345, 0.155, 0.1259, 0.3014, 0.1183, 0.2762, 0.1183, 0.2762, 0.1259, 0.3014, 0.2762, 0.3817, 0.25, 0.3843, 0.2238, 0.3817, 0.1986, 0.3741, 0.1754, 0.3617, 0.155, 0.345, 0.1383, 0.3246, 0.1259, 0.3014, 0.1183, 0.2762, 0.1157, 0.25, 0.1183, 0.2238, 0.1259, 0.1986, 0.1383, 0.1754, 0.155, 0.155, 0.1754, 0.1383, 0.1986, 0.1259, 0.2238, 0.1183, 0.25, 0.1157, 0.2762, 0.1183, 0.3014, 0.1259, 0.3246, 0.1383, 0.345, 0.155, 0.3617, 0.1754, 0.3741, 0.1986, 0.3817, 0.2238, 0.3843, 0.25, 0.3817, 0.2762, 0.3741, 0.3014, 0.3617, 0.3246, 0.345, 0.345, 0.3246, 0.3617, 0.3014, 0.3741, 0.345, 0.155, 0.3617, 0.1754, 0.3617, 0.1754, 0.345, 0.155, 0.1259, 0.3014, 0.1183, 0.2762, 0.1183, 0.2762, 0.1259, 0.3014, 0.3246, 0.1383, 0.345, 0.155, 0.345, 0.155, 0.3246, 0.1383, 0.1383, 0.3246, 0.1259, 0.3014, 0.1259, 0.3014, 0.1383, 0.3246, 0.3014, 0.1259, 0.3246, 0.1383, 0.3246, 0.1383, 0.3014, 0.1259, 0.2762, 0.3817, 0.25, 0.3843, 0.25, 0.3843, 0.2762, 0.3817, 0.155, 0.345, 0.1383, 0.3246, 0.1383, 0.3246, 0.155, 0.345, 0.2762, 0.1183, 0.3014, 0.1259, 0.3014, 0.1259, 0.2762, 0.1183, 0.3014, 0.3741, 0.2762, 0.3817, 0.2762, 0.3817, 0.3014, 0.3741, 0.1754, 0.3617, 0.155, 0.345, 0.155, 0.345, 0.1754, 0.3617, 0.25, 0.1157, 0.2762, 0.1183, 0.2762, 0.1183, 0.25, 0.1157, 0.3246, 0.3617, 0.3014, 0.3741, 0.3014, 0.3741, 0.3246, 0.3617, 0.1986, 0.3741, 0.1754, 0.3617, 0.1754, 0.3617, 0.1986, 0.3741, 0.2238, 0.1183, 0.25, 0.1157, 0.25, 0.1157, 0.2238, 0.1183, 0.345, 0.345, 0.3246, 0.3617, 0.3246, 0.3617, 0.345, 0.345, 0.2238, 0.3817, 0.1986, 0.3741, 0.1986, 0.3741, 0.2238, 0.3817, 0.1986, 0.1259, 0.2238, 0.1183, 0.2238, 0.1183, 0.1986, 0.1259, 0.3617, 0.3246, 0.345, 0.345, 0.345, 0.345, 0.3617, 0.3246, 0.25, 0.3843, 0.2238, 0.3817, 0.2238, 0.3817, 0.25, 0.3843, 0.1754, 0.1383, 0.1986, 0.1259, 0.1986, 0.1259, 0.1754, 0.1383, 0.3741, 0.3014, 0.3617, 0.3246, 0.3617, 0.3246, 0.3741, 0.3014, 0.155, 0.155, 0.1754, 0.1383, 0.1754, 0.1383, 0.155, 0.155, 0.3817, 0.2762, 0.3741, 0.3014, 0.3741, 0.3014, 0.3817, 0.2762, 0.1383, 0.1754, 0.155, 0.155, 0.155, 0.155, 0.1383, 0.1754, 0.3843, 0.25, 0.3817, 0.2762, 0.3817, 0.2762, 0.3843, 0.25, 0.1259, 0.1986, 0.1383, 0.1754, 0.1383, 0.1754, 0.1259, 0.1986, 0.3817, 0.2238, 0.3843, 0.25, 0.3843, 0.25, 0.3817, 0.2238, 0.1183, 0.2238, 0.1259, 0.1986, 0.1259, 0.1986, 0.1183, 0.2238, 0.3741, 0.1986, 0.3817, 0.2238, 0.3817, 0.2238, 0.3741, 0.1986, 0.1157, 0.25, 0.1183, 0.2238, 0.1183, 0.2238, 0.1157, 0.25, 0.3617, 0.1754, 0.3741, 0.1986, 0.3741, 0.1986, 0.3617, 0.1754])
me_cylinder.update()
me_cube_001 = bpy.data.meshes.new('Cube.001')
me_cube_001.from_pydata([(-1.0, -1.0, -1.0), (-1.0, -1.0, 1.0), (-1.0, 5.432, -1.0), (-1.0, 5.432, 1.0), (1.0, -1.0, -1.0), (1.0, -1.0, 1.0), (1.0, 5.432, -1.0), (1.0, 5.432, 1.0)], [], [(0, 1, 3, 2), (2, 3, 7, 6), (6, 7, 5, 4), (4, 5, 1, 0), (2, 6, 4, 0), (7, 3, 1, 5)])
_uv = me_cube_001.uv_layers.new(name='UVMap')
_uv.uv.foreach_set('vector', [0.375, 0.0, 0.625, 0.0, 0.625, 0.25, 0.375, 0.25, 0.375, 0.25, 0.625, 0.25, 0.625, 0.5, 0.375, 0.5, 0.375, 0.5, 0.625, 0.5, 0.625, 0.75, 0.375, 0.75, 0.375, 0.75, 0.625, 0.75, 0.625, 1.0, 0.375, 1.0, 0.125, 0.5, 0.375, 0.5, 0.375, 0.75, 0.125, 0.75, 0.625, 0.5, 0.875, 0.5, 0.875, 0.75, 0.625, 0.75])
me_cube_001.update()

# ---- objects
ob_hutbase = bpy.data.objects.new('HutBase', me_cylinder)
ob_doorcutout = bpy.data.objects.new('DoorCutout', me_cube_001)

# ---- transforms, parenting, visibility, modifiers, constraints
ob_hutbase.location = (0.0, 0.0, 0.0)
_m = ob_hutbase.modifiers.new('Boolean', 'BOOLEAN')
_m.object = ob_doorcutout
ob_doorcutout.location = (0.0, -26.94, 3.327)
ob_doorcutout.scale = (4.912, 4.912, 4.912)

# ---- collection membership
col_collection.objects.link(ob_hutbase)
col_collection.objects.link(ob_doorcutout)

# ---- scene / render settings (as saved in the file)
scene.frame_start = 1; scene.frame_end = 250; scene.frame_set(1)
scene.render.engine = 'BLENDER_EEVEE_NEXT'
bpy.context.view_layer.update()

# ---- added for rendering (the .blend has no active camera and no usable light): camera, sun
cam_auto = bpy.data.cameras.new('AutoCamera')
cam_auto.lens = 50.0
cam_auto.sensor_width = 36.0
cam_auto.clip_end = 1691.77
ob_auto_camera = bpy.data.objects.new('AutoCamera', cam_auto)
scene.collection.objects.link(ob_auto_camera)
ob_auto_camera.location = (96.3975, -115.677, 95.5274)
ob_auto_camera.rotation_euler = (1.09748, -7.21219e-08, 0.694738)
scene.camera = ob_auto_camera
light_auto_sun = bpy.data.lights.new('AutoSun', 'SUN')
light_auto_sun.energy = 3.0
light_auto_sun.angle = 0.0523599
ob_auto_sun = bpy.data.objects.new('AutoSun', light_auto_sun)
scene.collection.objects.link(ob_auto_sun)
ob_auto_sun.rotation_euler = (0.872665, 0.174533, 0.523599)
bpy.context.view_layer.update()

